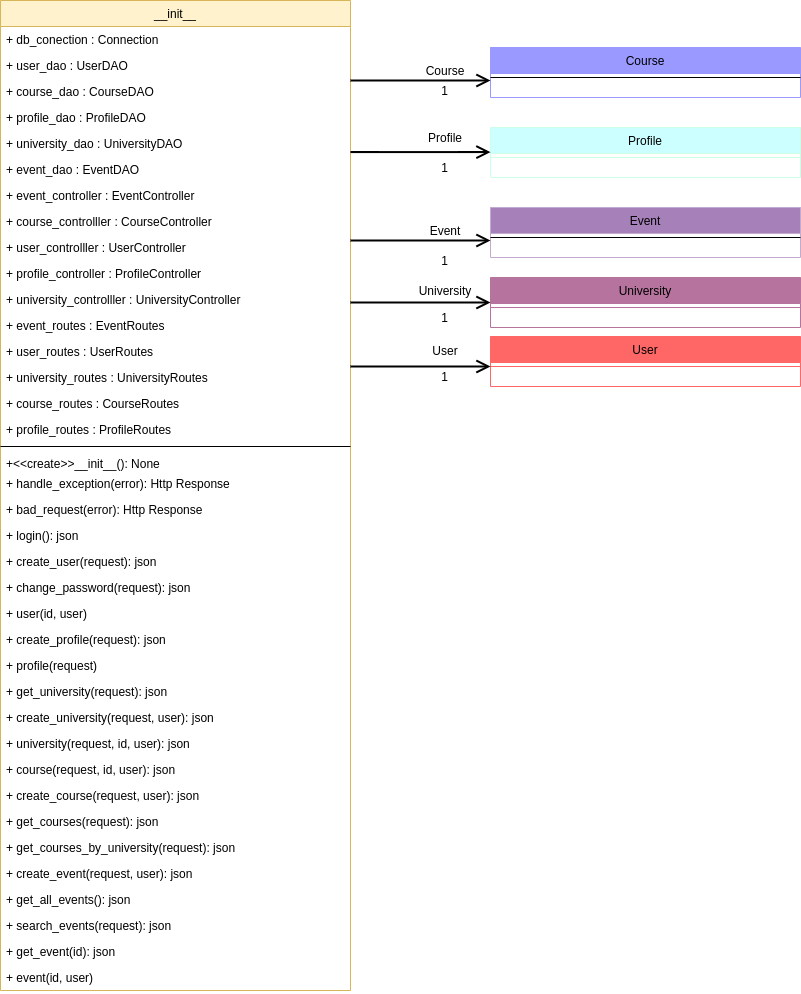

The diagram above was exported from draw.io. Its source (the exported page's mxGraphModel, read from the mxfile embedded in the PNG):
<mxGraphModel dx="2435" dy="1981" grid="1" gridSize="10" guides="1" tooltips="1" connect="1" arrows="1" fold="1" page="1" pageScale="1" pageWidth="827" pageHeight="1169" math="0" shadow="0">
  <root>
    <mxCell id="WIyWlLk6GJQsqaUBKTNV-0" />
    <mxCell id="WIyWlLk6GJQsqaUBKTNV-1" parent="WIyWlLk6GJQsqaUBKTNV-0" />
    <mxCell id="IDQgtmtRCuwd-RBbz30J-175" value="__init__" style="swimlane;fontStyle=0;align=center;verticalAlign=top;childLayout=stackLayout;horizontal=1;startSize=26;horizontalStack=0;resizeParent=1;resizeLast=0;collapsible=1;marginBottom=0;rounded=0;shadow=0;strokeWidth=1;fillColor=#fff2cc;strokeColor=#d6b656;" parent="WIyWlLk6GJQsqaUBKTNV-1" vertex="1">
      <mxGeometry x="20" y="-1110" width="350" height="990" as="geometry">
        <mxRectangle x="550" y="140" width="160" height="26" as="alternateBounds" />
      </mxGeometry>
    </mxCell>
    <mxCell id="IDQgtmtRCuwd-RBbz30J-176" value="+ db_conection : Connection" style="text;align=left;verticalAlign=top;spacingLeft=4;spacingRight=4;overflow=hidden;rotatable=0;points=[[0,0.5],[1,0.5]];portConstraint=eastwest;rounded=0;shadow=0;html=0;" parent="IDQgtmtRCuwd-RBbz30J-175" vertex="1">
      <mxGeometry y="26" width="350" height="26" as="geometry" />
    </mxCell>
    <mxCell id="ijhbehDxR5edIFDpdecn-38" value="+ user_dao : UserDAO" style="text;align=left;verticalAlign=top;spacingLeft=4;spacingRight=4;overflow=hidden;rotatable=0;points=[[0,0.5],[1,0.5]];portConstraint=eastwest;rounded=0;shadow=0;html=0;" parent="IDQgtmtRCuwd-RBbz30J-175" vertex="1">
      <mxGeometry y="52" width="350" height="26" as="geometry" />
    </mxCell>
    <mxCell id="ijhbehDxR5edIFDpdecn-39" value="+ course_dao : CourseDAO" style="text;align=left;verticalAlign=top;spacingLeft=4;spacingRight=4;overflow=hidden;rotatable=0;points=[[0,0.5],[1,0.5]];portConstraint=eastwest;rounded=0;shadow=0;html=0;" parent="IDQgtmtRCuwd-RBbz30J-175" vertex="1">
      <mxGeometry y="78" width="350" height="26" as="geometry" />
    </mxCell>
    <mxCell id="ijhbehDxR5edIFDpdecn-40" value="+ profile_dao : ProfileDAO" style="text;align=left;verticalAlign=top;spacingLeft=4;spacingRight=4;overflow=hidden;rotatable=0;points=[[0,0.5],[1,0.5]];portConstraint=eastwest;rounded=0;shadow=0;html=0;" parent="IDQgtmtRCuwd-RBbz30J-175" vertex="1">
      <mxGeometry y="104" width="350" height="26" as="geometry" />
    </mxCell>
    <mxCell id="ijhbehDxR5edIFDpdecn-41" value="+ university_dao : UniversityDAO" style="text;align=left;verticalAlign=top;spacingLeft=4;spacingRight=4;overflow=hidden;rotatable=0;points=[[0,0.5],[1,0.5]];portConstraint=eastwest;rounded=0;shadow=0;html=0;" parent="IDQgtmtRCuwd-RBbz30J-175" vertex="1">
      <mxGeometry y="130" width="350" height="26" as="geometry" />
    </mxCell>
    <mxCell id="ijhbehDxR5edIFDpdecn-42" value="+ event_dao : EventDAO" style="text;align=left;verticalAlign=top;spacingLeft=4;spacingRight=4;overflow=hidden;rotatable=0;points=[[0,0.5],[1,0.5]];portConstraint=eastwest;rounded=0;shadow=0;html=0;" parent="IDQgtmtRCuwd-RBbz30J-175" vertex="1">
      <mxGeometry y="156" width="350" height="26" as="geometry" />
    </mxCell>
    <mxCell id="ijhbehDxR5edIFDpdecn-44" value="+ event_controller : EventController" style="text;align=left;verticalAlign=top;spacingLeft=4;spacingRight=4;overflow=hidden;rotatable=0;points=[[0,0.5],[1,0.5]];portConstraint=eastwest;rounded=0;shadow=0;html=0;" parent="IDQgtmtRCuwd-RBbz30J-175" vertex="1">
      <mxGeometry y="182" width="350" height="26" as="geometry" />
    </mxCell>
    <mxCell id="ijhbehDxR5edIFDpdecn-45" value="+ course_controlller : CourseController" style="text;align=left;verticalAlign=top;spacingLeft=4;spacingRight=4;overflow=hidden;rotatable=0;points=[[0,0.5],[1,0.5]];portConstraint=eastwest;rounded=0;shadow=0;html=0;" parent="IDQgtmtRCuwd-RBbz30J-175" vertex="1">
      <mxGeometry y="208" width="350" height="26" as="geometry" />
    </mxCell>
    <mxCell id="ijhbehDxR5edIFDpdecn-46" value="+ user_controlller : UserController" style="text;align=left;verticalAlign=top;spacingLeft=4;spacingRight=4;overflow=hidden;rotatable=0;points=[[0,0.5],[1,0.5]];portConstraint=eastwest;rounded=0;shadow=0;html=0;" parent="IDQgtmtRCuwd-RBbz30J-175" vertex="1">
      <mxGeometry y="234" width="350" height="26" as="geometry" />
    </mxCell>
    <mxCell id="ijhbehDxR5edIFDpdecn-47" value="+ profile_controller : ProfileController" style="text;align=left;verticalAlign=top;spacingLeft=4;spacingRight=4;overflow=hidden;rotatable=0;points=[[0,0.5],[1,0.5]];portConstraint=eastwest;rounded=0;shadow=0;html=0;" parent="IDQgtmtRCuwd-RBbz30J-175" vertex="1">
      <mxGeometry y="260" width="350" height="26" as="geometry" />
    </mxCell>
    <mxCell id="3f32KXt5ClqsUKy1g9VH-0" value="+ university_controlller : UniversityController" style="text;align=left;verticalAlign=top;spacingLeft=4;spacingRight=4;overflow=hidden;rotatable=0;points=[[0,0.5],[1,0.5]];portConstraint=eastwest;rounded=0;shadow=0;html=0;" vertex="1" parent="IDQgtmtRCuwd-RBbz30J-175">
      <mxGeometry y="286" width="350" height="26" as="geometry" />
    </mxCell>
    <mxCell id="3f32KXt5ClqsUKy1g9VH-1" value="+ event_routes : EventRoutes" style="text;align=left;verticalAlign=top;spacingLeft=4;spacingRight=4;overflow=hidden;rotatable=0;points=[[0,0.5],[1,0.5]];portConstraint=eastwest;rounded=0;shadow=0;html=0;" vertex="1" parent="IDQgtmtRCuwd-RBbz30J-175">
      <mxGeometry y="312" width="350" height="26" as="geometry" />
    </mxCell>
    <mxCell id="3f32KXt5ClqsUKy1g9VH-5" value="+ user_routes : UserRoutes" style="text;align=left;verticalAlign=top;spacingLeft=4;spacingRight=4;overflow=hidden;rotatable=0;points=[[0,0.5],[1,0.5]];portConstraint=eastwest;rounded=0;shadow=0;html=0;" vertex="1" parent="IDQgtmtRCuwd-RBbz30J-175">
      <mxGeometry y="338" width="350" height="26" as="geometry" />
    </mxCell>
    <mxCell id="3f32KXt5ClqsUKy1g9VH-4" value="+ university_routes : UniversityRoutes" style="text;align=left;verticalAlign=top;spacingLeft=4;spacingRight=4;overflow=hidden;rotatable=0;points=[[0,0.5],[1,0.5]];portConstraint=eastwest;rounded=0;shadow=0;html=0;" vertex="1" parent="IDQgtmtRCuwd-RBbz30J-175">
      <mxGeometry y="364" width="350" height="26" as="geometry" />
    </mxCell>
    <mxCell id="3f32KXt5ClqsUKy1g9VH-3" value="+ course_routes : CourseRoutes" style="text;align=left;verticalAlign=top;spacingLeft=4;spacingRight=4;overflow=hidden;rotatable=0;points=[[0,0.5],[1,0.5]];portConstraint=eastwest;rounded=0;shadow=0;html=0;" vertex="1" parent="IDQgtmtRCuwd-RBbz30J-175">
      <mxGeometry y="390" width="350" height="26" as="geometry" />
    </mxCell>
    <mxCell id="3f32KXt5ClqsUKy1g9VH-2" value="+ profile_routes : ProfileRoutes" style="text;align=left;verticalAlign=top;spacingLeft=4;spacingRight=4;overflow=hidden;rotatable=0;points=[[0,0.5],[1,0.5]];portConstraint=eastwest;rounded=0;shadow=0;html=0;" vertex="1" parent="IDQgtmtRCuwd-RBbz30J-175">
      <mxGeometry y="416" width="350" height="26" as="geometry" />
    </mxCell>
    <mxCell id="IDQgtmtRCuwd-RBbz30J-177" value="" style="line;html=1;strokeWidth=1;align=left;verticalAlign=middle;spacingTop=-1;spacingLeft=3;spacingRight=3;rotatable=0;labelPosition=right;points=[];portConstraint=eastwest;" parent="IDQgtmtRCuwd-RBbz30J-175" vertex="1">
      <mxGeometry y="442" width="350" height="8" as="geometry" />
    </mxCell>
    <mxCell id="IDQgtmtRCuwd-RBbz30J-178" value="+&lt;&lt;create&gt;&gt;__init__(): None" style="text;align=left;verticalAlign=top;spacingLeft=4;spacingRight=4;overflow=hidden;rotatable=0;points=[[0,0.5],[1,0.5]];portConstraint=eastwest;" parent="IDQgtmtRCuwd-RBbz30J-175" vertex="1">
      <mxGeometry y="450" width="350" height="20" as="geometry" />
    </mxCell>
    <mxCell id="IDQgtmtRCuwd-RBbz30J-180" value="+ handle_exception(error): Http Response" style="text;align=left;verticalAlign=top;spacingLeft=4;spacingRight=4;overflow=hidden;rotatable=0;points=[[0,0.5],[1,0.5]];portConstraint=eastwest;" parent="IDQgtmtRCuwd-RBbz30J-175" vertex="1">
      <mxGeometry y="470" width="350" height="26" as="geometry" />
    </mxCell>
    <mxCell id="IDQgtmtRCuwd-RBbz30J-182" value="+ bad_request(error): Http Response" style="text;align=left;verticalAlign=top;spacingLeft=4;spacingRight=4;overflow=hidden;rotatable=0;points=[[0,0.5],[1,0.5]];portConstraint=eastwest;" parent="IDQgtmtRCuwd-RBbz30J-175" vertex="1">
      <mxGeometry y="496" width="350" height="26" as="geometry" />
    </mxCell>
    <mxCell id="IDQgtmtRCuwd-RBbz30J-183" value="+ login(): json" style="text;align=left;verticalAlign=top;spacingLeft=4;spacingRight=4;overflow=hidden;rotatable=0;points=[[0,0.5],[1,0.5]];portConstraint=eastwest;" parent="IDQgtmtRCuwd-RBbz30J-175" vertex="1">
      <mxGeometry y="522" width="350" height="26" as="geometry" />
    </mxCell>
    <mxCell id="3f32KXt5ClqsUKy1g9VH-6" value="+ create_user(request): json" style="text;align=left;verticalAlign=top;spacingLeft=4;spacingRight=4;overflow=hidden;rotatable=0;points=[[0,0.5],[1,0.5]];portConstraint=eastwest;" vertex="1" parent="IDQgtmtRCuwd-RBbz30J-175">
      <mxGeometry y="548" width="350" height="26" as="geometry" />
    </mxCell>
    <mxCell id="3f32KXt5ClqsUKy1g9VH-7" value="+ change_password(request): json" style="text;align=left;verticalAlign=top;spacingLeft=4;spacingRight=4;overflow=hidden;rotatable=0;points=[[0,0.5],[1,0.5]];portConstraint=eastwest;" vertex="1" parent="IDQgtmtRCuwd-RBbz30J-175">
      <mxGeometry y="574" width="350" height="26" as="geometry" />
    </mxCell>
    <mxCell id="3f32KXt5ClqsUKy1g9VH-8" value="+ user(id, user)" style="text;align=left;verticalAlign=top;spacingLeft=4;spacingRight=4;overflow=hidden;rotatable=0;points=[[0,0.5],[1,0.5]];portConstraint=eastwest;" vertex="1" parent="IDQgtmtRCuwd-RBbz30J-175">
      <mxGeometry y="600" width="350" height="26" as="geometry" />
    </mxCell>
    <mxCell id="3f32KXt5ClqsUKy1g9VH-9" value="+ create_profile(request): json" style="text;align=left;verticalAlign=top;spacingLeft=4;spacingRight=4;overflow=hidden;rotatable=0;points=[[0,0.5],[1,0.5]];portConstraint=eastwest;" vertex="1" parent="IDQgtmtRCuwd-RBbz30J-175">
      <mxGeometry y="626" width="350" height="26" as="geometry" />
    </mxCell>
    <mxCell id="3f32KXt5ClqsUKy1g9VH-10" value="+ profile(request)" style="text;align=left;verticalAlign=top;spacingLeft=4;spacingRight=4;overflow=hidden;rotatable=0;points=[[0,0.5],[1,0.5]];portConstraint=eastwest;" vertex="1" parent="IDQgtmtRCuwd-RBbz30J-175">
      <mxGeometry y="652" width="350" height="26" as="geometry" />
    </mxCell>
    <mxCell id="3f32KXt5ClqsUKy1g9VH-12" value="+ get_university(request): json" style="text;align=left;verticalAlign=top;spacingLeft=4;spacingRight=4;overflow=hidden;rotatable=0;points=[[0,0.5],[1,0.5]];portConstraint=eastwest;" vertex="1" parent="IDQgtmtRCuwd-RBbz30J-175">
      <mxGeometry y="678" width="350" height="26" as="geometry" />
    </mxCell>
    <mxCell id="3f32KXt5ClqsUKy1g9VH-13" value="+ create_university(request, user): json" style="text;align=left;verticalAlign=top;spacingLeft=4;spacingRight=4;overflow=hidden;rotatable=0;points=[[0,0.5],[1,0.5]];portConstraint=eastwest;" vertex="1" parent="IDQgtmtRCuwd-RBbz30J-175">
      <mxGeometry y="704" width="350" height="26" as="geometry" />
    </mxCell>
    <mxCell id="3f32KXt5ClqsUKy1g9VH-15" value="+ university(request, id, user): json" style="text;align=left;verticalAlign=top;spacingLeft=4;spacingRight=4;overflow=hidden;rotatable=0;points=[[0,0.5],[1,0.5]];portConstraint=eastwest;" vertex="1" parent="IDQgtmtRCuwd-RBbz30J-175">
      <mxGeometry y="730" width="350" height="26" as="geometry" />
    </mxCell>
    <mxCell id="3f32KXt5ClqsUKy1g9VH-18" value="+ course(request, id, user): json" style="text;align=left;verticalAlign=top;spacingLeft=4;spacingRight=4;overflow=hidden;rotatable=0;points=[[0,0.5],[1,0.5]];portConstraint=eastwest;" vertex="1" parent="IDQgtmtRCuwd-RBbz30J-175">
      <mxGeometry y="756" width="350" height="26" as="geometry" />
    </mxCell>
    <mxCell id="3f32KXt5ClqsUKy1g9VH-17" value="+ create_course(request, user): json" style="text;align=left;verticalAlign=top;spacingLeft=4;spacingRight=4;overflow=hidden;rotatable=0;points=[[0,0.5],[1,0.5]];portConstraint=eastwest;" vertex="1" parent="IDQgtmtRCuwd-RBbz30J-175">
      <mxGeometry y="782" width="350" height="26" as="geometry" />
    </mxCell>
    <mxCell id="3f32KXt5ClqsUKy1g9VH-16" value="+ get_courses(request): json" style="text;align=left;verticalAlign=top;spacingLeft=4;spacingRight=4;overflow=hidden;rotatable=0;points=[[0,0.5],[1,0.5]];portConstraint=eastwest;" vertex="1" parent="IDQgtmtRCuwd-RBbz30J-175">
      <mxGeometry y="808" width="350" height="26" as="geometry" />
    </mxCell>
    <mxCell id="3f32KXt5ClqsUKy1g9VH-19" value="+ get_courses_by_university(request): json" style="text;align=left;verticalAlign=top;spacingLeft=4;spacingRight=4;overflow=hidden;rotatable=0;points=[[0,0.5],[1,0.5]];portConstraint=eastwest;" vertex="1" parent="IDQgtmtRCuwd-RBbz30J-175">
      <mxGeometry y="834" width="350" height="26" as="geometry" />
    </mxCell>
    <mxCell id="3f32KXt5ClqsUKy1g9VH-20" value="+ create_event(request, user): json" style="text;align=left;verticalAlign=top;spacingLeft=4;spacingRight=4;overflow=hidden;rotatable=0;points=[[0,0.5],[1,0.5]];portConstraint=eastwest;" vertex="1" parent="IDQgtmtRCuwd-RBbz30J-175">
      <mxGeometry y="860" width="350" height="26" as="geometry" />
    </mxCell>
    <mxCell id="3f32KXt5ClqsUKy1g9VH-21" value="+ get_all_events(): json" style="text;align=left;verticalAlign=top;spacingLeft=4;spacingRight=4;overflow=hidden;rotatable=0;points=[[0,0.5],[1,0.5]];portConstraint=eastwest;" vertex="1" parent="IDQgtmtRCuwd-RBbz30J-175">
      <mxGeometry y="886" width="350" height="26" as="geometry" />
    </mxCell>
    <mxCell id="3f32KXt5ClqsUKy1g9VH-22" value="+ search_events(request): json" style="text;align=left;verticalAlign=top;spacingLeft=4;spacingRight=4;overflow=hidden;rotatable=0;points=[[0,0.5],[1,0.5]];portConstraint=eastwest;" vertex="1" parent="IDQgtmtRCuwd-RBbz30J-175">
      <mxGeometry y="912" width="350" height="26" as="geometry" />
    </mxCell>
    <mxCell id="3f32KXt5ClqsUKy1g9VH-24" value="+ get_event(id): json" style="text;align=left;verticalAlign=top;spacingLeft=4;spacingRight=4;overflow=hidden;rotatable=0;points=[[0,0.5],[1,0.5]];portConstraint=eastwest;" vertex="1" parent="IDQgtmtRCuwd-RBbz30J-175">
      <mxGeometry y="938" width="350" height="26" as="geometry" />
    </mxCell>
    <mxCell id="3f32KXt5ClqsUKy1g9VH-25" value="+ event(id, user)" style="text;align=left;verticalAlign=top;spacingLeft=4;spacingRight=4;overflow=hidden;rotatable=0;points=[[0,0.5],[1,0.5]];portConstraint=eastwest;" vertex="1" parent="IDQgtmtRCuwd-RBbz30J-175">
      <mxGeometry y="964" width="350" height="26" as="geometry" />
    </mxCell>
    <mxCell id="ijhbehDxR5edIFDpdecn-0" value="University" style="swimlane;fontStyle=0;align=center;verticalAlign=top;childLayout=stackLayout;horizontal=1;startSize=26;horizontalStack=0;resizeParent=1;resizeLast=0;collapsible=1;marginBottom=0;rounded=0;shadow=0;strokeWidth=1;fillColor=#B5739D;strokeColor=#B5739D;" parent="WIyWlLk6GJQsqaUBKTNV-1" vertex="1">
      <mxGeometry x="510" y="-833" width="310" height="50" as="geometry">
        <mxRectangle x="550" y="140" width="160" height="26" as="alternateBounds" />
      </mxGeometry>
    </mxCell>
    <mxCell id="ijhbehDxR5edIFDpdecn-2" value="" style="line;html=1;strokeWidth=1;align=left;verticalAlign=middle;spacingTop=-1;spacingLeft=3;spacingRight=3;rotatable=0;labelPosition=right;points=[];portConstraint=eastwest;strokeColor=#B5739D;fillColor=#B5739D;" parent="ijhbehDxR5edIFDpdecn-0" vertex="1">
      <mxGeometry y="26" width="310" height="8" as="geometry" />
    </mxCell>
    <mxCell id="ijhbehDxR5edIFDpdecn-9" value="User" style="swimlane;fontStyle=0;align=center;verticalAlign=top;childLayout=stackLayout;horizontal=1;startSize=26;horizontalStack=0;resizeParent=1;resizeLast=0;collapsible=1;marginBottom=0;rounded=0;shadow=0;strokeWidth=1;fillColor=#FF6666;strokeColor=#FF6666;" parent="WIyWlLk6GJQsqaUBKTNV-1" vertex="1">
      <mxGeometry x="510" y="-774" width="310" height="50" as="geometry">
        <mxRectangle x="550" y="140" width="160" height="26" as="alternateBounds" />
      </mxGeometry>
    </mxCell>
    <mxCell id="ijhbehDxR5edIFDpdecn-10" value="" style="line;html=1;strokeWidth=1;align=left;verticalAlign=middle;spacingTop=-1;spacingLeft=3;spacingRight=3;rotatable=0;labelPosition=right;points=[];portConstraint=eastwest;strokeColor=#FF6666;fillColor=#FF6666;" parent="ijhbehDxR5edIFDpdecn-9" vertex="1">
      <mxGeometry y="26" width="310" height="8" as="geometry" />
    </mxCell>
    <mxCell id="ijhbehDxR5edIFDpdecn-11" value="Event" style="swimlane;fontStyle=0;align=center;verticalAlign=top;childLayout=stackLayout;horizontal=1;startSize=26;horizontalStack=0;resizeParent=1;resizeLast=0;collapsible=1;marginBottom=0;rounded=0;shadow=0;strokeWidth=1;fillColor=#A680B8;strokeColor=#C3ABD0;" parent="WIyWlLk6GJQsqaUBKTNV-1" vertex="1">
      <mxGeometry x="510" y="-903" width="310" height="50" as="geometry">
        <mxRectangle x="550" y="140" width="160" height="26" as="alternateBounds" />
      </mxGeometry>
    </mxCell>
    <mxCell id="ijhbehDxR5edIFDpdecn-12" value="" style="line;html=1;strokeWidth=1;align=left;verticalAlign=middle;spacingTop=-1;spacingLeft=3;spacingRight=3;rotatable=0;labelPosition=right;points=[];portConstraint=eastwest;fillColor=#A680B8;" parent="ijhbehDxR5edIFDpdecn-11" vertex="1">
      <mxGeometry y="26" width="310" height="8" as="geometry" />
    </mxCell>
    <mxCell id="ijhbehDxR5edIFDpdecn-13" value="Profile" style="swimlane;fontStyle=0;align=center;verticalAlign=top;childLayout=stackLayout;horizontal=1;startSize=26;horizontalStack=0;resizeParent=1;resizeLast=0;collapsible=1;marginBottom=0;rounded=0;shadow=0;strokeWidth=1;fillColor=#CCFFFF;strokeColor=#CCFFE6;" parent="WIyWlLk6GJQsqaUBKTNV-1" vertex="1">
      <mxGeometry x="510" y="-983" width="310" height="50" as="geometry">
        <mxRectangle x="550" y="140" width="160" height="26" as="alternateBounds" />
      </mxGeometry>
    </mxCell>
    <mxCell id="ijhbehDxR5edIFDpdecn-14" value="" style="line;html=1;strokeWidth=1;align=left;verticalAlign=middle;spacingTop=-1;spacingLeft=3;spacingRight=3;rotatable=0;labelPosition=right;points=[];portConstraint=eastwest;fillColor=#CCFFFF;strokeColor=#CCFFE6;" parent="ijhbehDxR5edIFDpdecn-13" vertex="1">
      <mxGeometry y="26" width="310" height="8" as="geometry" />
    </mxCell>
    <mxCell id="ijhbehDxR5edIFDpdecn-15" value="Course" style="swimlane;fontStyle=0;align=center;verticalAlign=top;childLayout=stackLayout;horizontal=1;startSize=26;horizontalStack=0;resizeParent=1;resizeLast=0;collapsible=1;marginBottom=0;rounded=0;shadow=0;strokeWidth=1;fillColor=#9999FF;strokeColor=#9999FF;" parent="WIyWlLk6GJQsqaUBKTNV-1" vertex="1">
      <mxGeometry x="510" y="-1063" width="310" height="50" as="geometry">
        <mxRectangle x="550" y="140" width="160" height="26" as="alternateBounds" />
      </mxGeometry>
    </mxCell>
    <mxCell id="ijhbehDxR5edIFDpdecn-16" value="" style="line;html=1;strokeWidth=1;align=left;verticalAlign=middle;spacingTop=-1;spacingLeft=3;spacingRight=3;rotatable=0;labelPosition=right;points=[];portConstraint=eastwest;" parent="ijhbehDxR5edIFDpdecn-15" vertex="1">
      <mxGeometry y="26" width="310" height="8" as="geometry" />
    </mxCell>
    <mxCell id="ijhbehDxR5edIFDpdecn-23" value="Course" style="text;html=1;strokeColor=none;fillColor=none;align=center;verticalAlign=middle;whiteSpace=wrap;rounded=0;" parent="WIyWlLk6GJQsqaUBKTNV-1" vertex="1">
      <mxGeometry x="400" y="-1050" width="130" height="20" as="geometry" />
    </mxCell>
    <mxCell id="ijhbehDxR5edIFDpdecn-24" value="1" style="text;html=1;strokeColor=none;fillColor=none;align=center;verticalAlign=middle;whiteSpace=wrap;rounded=0;" parent="WIyWlLk6GJQsqaUBKTNV-1" vertex="1">
      <mxGeometry x="445.5" y="-1030" width="39" height="20" as="geometry" />
    </mxCell>
    <mxCell id="ijhbehDxR5edIFDpdecn-25" value="Profile" style="text;html=1;strokeColor=none;fillColor=none;align=center;verticalAlign=middle;whiteSpace=wrap;rounded=0;" parent="WIyWlLk6GJQsqaUBKTNV-1" vertex="1">
      <mxGeometry x="400" y="-983" width="130" height="20" as="geometry" />
    </mxCell>
    <mxCell id="ijhbehDxR5edIFDpdecn-26" value="1" style="text;html=1;strokeColor=none;fillColor=none;align=center;verticalAlign=middle;whiteSpace=wrap;rounded=0;" parent="WIyWlLk6GJQsqaUBKTNV-1" vertex="1">
      <mxGeometry x="445.5" y="-953" width="39" height="20" as="geometry" />
    </mxCell>
    <mxCell id="ijhbehDxR5edIFDpdecn-27" value="" style="endArrow=none;endSize=10;endFill=0;shadow=0;strokeWidth=2;rounded=0;edgeStyle=elbowEdgeStyle;elbow=vertical;startArrow=open;startFill=0;startSize=10;" parent="WIyWlLk6GJQsqaUBKTNV-1" edge="1">
      <mxGeometry width="160" relative="1" as="geometry">
        <mxPoint x="510" y="-870" as="sourcePoint" />
        <mxPoint x="370" y="-870" as="targetPoint" />
        <Array as="points">
          <mxPoint x="450" y="-870" />
          <mxPoint x="417" y="-840" />
          <mxPoint x="507" y="-860" />
          <mxPoint x="333.5" y="-860" />
          <mxPoint x="333.5" y="-910" />
          <mxPoint x="158.5" y="-870" />
        </Array>
      </mxGeometry>
    </mxCell>
    <mxCell id="ijhbehDxR5edIFDpdecn-28" value="" style="endArrow=none;endSize=10;endFill=0;shadow=0;strokeWidth=2;rounded=0;edgeStyle=elbowEdgeStyle;elbow=vertical;startArrow=open;startFill=0;startSize=10;exitX=0;exitY=0.5;exitDx=0;exitDy=0;" parent="WIyWlLk6GJQsqaUBKTNV-1" source="ijhbehDxR5edIFDpdecn-0" edge="1">
      <mxGeometry width="160" relative="1" as="geometry">
        <mxPoint x="490" y="-800" as="sourcePoint" />
        <mxPoint x="370" y="-808" as="targetPoint" />
        <Array as="points">
          <mxPoint x="400" y="-808" />
          <mxPoint x="417" y="-803" />
          <mxPoint x="507" y="-823" />
          <mxPoint x="333.5" y="-823" />
          <mxPoint x="333.5" y="-873" />
          <mxPoint x="158.5" y="-833" />
        </Array>
      </mxGeometry>
    </mxCell>
    <mxCell id="ijhbehDxR5edIFDpdecn-29" value="" style="endArrow=none;endSize=10;endFill=0;shadow=0;strokeWidth=2;rounded=0;edgeStyle=elbowEdgeStyle;elbow=vertical;startArrow=open;startFill=0;startSize=10;" parent="WIyWlLk6GJQsqaUBKTNV-1" edge="1">
      <mxGeometry width="160" relative="1" as="geometry">
        <mxPoint x="510" y="-958.42" as="sourcePoint" />
        <mxPoint x="370" y="-958.42" as="targetPoint" />
        <Array as="points">
          <mxPoint x="450" y="-958.42" />
          <mxPoint x="417" y="-928.42" />
          <mxPoint x="507" y="-948.42" />
          <mxPoint x="333.5" y="-948.42" />
          <mxPoint x="333.5" y="-998.42" />
          <mxPoint x="158.5" y="-958.42" />
        </Array>
      </mxGeometry>
    </mxCell>
    <mxCell id="ijhbehDxR5edIFDpdecn-30" value="" style="endArrow=none;endSize=10;endFill=0;shadow=0;strokeWidth=2;rounded=0;edgeStyle=elbowEdgeStyle;elbow=vertical;startArrow=open;startFill=0;startSize=10;" parent="WIyWlLk6GJQsqaUBKTNV-1" edge="1">
      <mxGeometry width="160" relative="1" as="geometry">
        <mxPoint x="510" y="-1030" as="sourcePoint" />
        <mxPoint x="370" y="-1030" as="targetPoint" />
        <Array as="points">
          <mxPoint x="450" y="-1030" />
          <mxPoint x="417" y="-1000" />
          <mxPoint x="507" y="-1020" />
          <mxPoint x="333.5" y="-1020" />
          <mxPoint x="333.5" y="-1070" />
          <mxPoint x="158.5" y="-1030" />
        </Array>
      </mxGeometry>
    </mxCell>
    <mxCell id="ijhbehDxR5edIFDpdecn-31" value="" style="endArrow=none;endSize=10;endFill=0;shadow=0;strokeWidth=2;rounded=0;edgeStyle=elbowEdgeStyle;elbow=vertical;startArrow=open;startFill=0;startSize=10;" parent="WIyWlLk6GJQsqaUBKTNV-1" edge="1">
      <mxGeometry width="160" relative="1" as="geometry">
        <mxPoint x="510" y="-744" as="sourcePoint" />
        <mxPoint x="370" y="-744" as="targetPoint" />
        <Array as="points">
          <mxPoint x="430" y="-744" />
          <mxPoint x="197" y="-780" />
          <mxPoint x="287" y="-800" />
          <mxPoint x="113.5" y="-800" />
          <mxPoint x="113.5" y="-850" />
          <mxPoint x="-61.5" y="-810" />
        </Array>
      </mxGeometry>
    </mxCell>
    <mxCell id="ijhbehDxR5edIFDpdecn-32" value="Event" style="text;html=1;strokeColor=none;fillColor=none;align=center;verticalAlign=middle;whiteSpace=wrap;rounded=0;" parent="WIyWlLk6GJQsqaUBKTNV-1" vertex="1">
      <mxGeometry x="400" y="-890" width="130" height="20" as="geometry" />
    </mxCell>
    <mxCell id="ijhbehDxR5edIFDpdecn-33" value="1" style="text;html=1;strokeColor=none;fillColor=none;align=center;verticalAlign=middle;whiteSpace=wrap;rounded=0;" parent="WIyWlLk6GJQsqaUBKTNV-1" vertex="1">
      <mxGeometry x="445.5" y="-860" width="39" height="20" as="geometry" />
    </mxCell>
    <mxCell id="ijhbehDxR5edIFDpdecn-34" value="University" style="text;html=1;strokeColor=none;fillColor=none;align=center;verticalAlign=middle;whiteSpace=wrap;rounded=0;" parent="WIyWlLk6GJQsqaUBKTNV-1" vertex="1">
      <mxGeometry x="400" y="-830" width="130" height="20" as="geometry" />
    </mxCell>
    <mxCell id="ijhbehDxR5edIFDpdecn-35" value="1" style="text;html=1;strokeColor=none;fillColor=none;align=center;verticalAlign=middle;whiteSpace=wrap;rounded=0;" parent="WIyWlLk6GJQsqaUBKTNV-1" vertex="1">
      <mxGeometry x="445.5" y="-803" width="39" height="20" as="geometry" />
    </mxCell>
    <mxCell id="ijhbehDxR5edIFDpdecn-36" value="User" style="text;html=1;strokeColor=none;fillColor=none;align=center;verticalAlign=middle;whiteSpace=wrap;rounded=0;" parent="WIyWlLk6GJQsqaUBKTNV-1" vertex="1">
      <mxGeometry x="400" y="-770" width="130" height="20" as="geometry" />
    </mxCell>
    <mxCell id="ijhbehDxR5edIFDpdecn-37" value="1" style="text;html=1;strokeColor=none;fillColor=none;align=center;verticalAlign=middle;whiteSpace=wrap;rounded=0;" parent="WIyWlLk6GJQsqaUBKTNV-1" vertex="1">
      <mxGeometry x="445.5" y="-744" width="39" height="20" as="geometry" />
    </mxCell>
  </root>
</mxGraphModel>